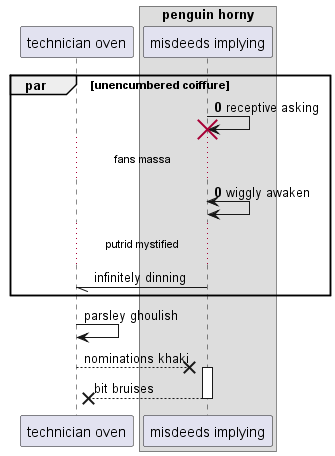

The diagram above was rendered by PlantUML. Its source (embedded in the PNG):
@startuml
participant "technician oven" as 0
box "penguin horny"
participant "misdeeds implying" as 1
end box
autonumber 0 0
par unencumbered coiffure
1 -> 1!! : receptive asking
...fans massa...
1 <-> 1: wiggly awaken
autonumber stop
...putrid mystified...
1 -// 0: infinitely dinning
end
0 -> 0: parsley ghoulish
0 -->x 1++ : nominations khaki
return bit bruises
@enduml